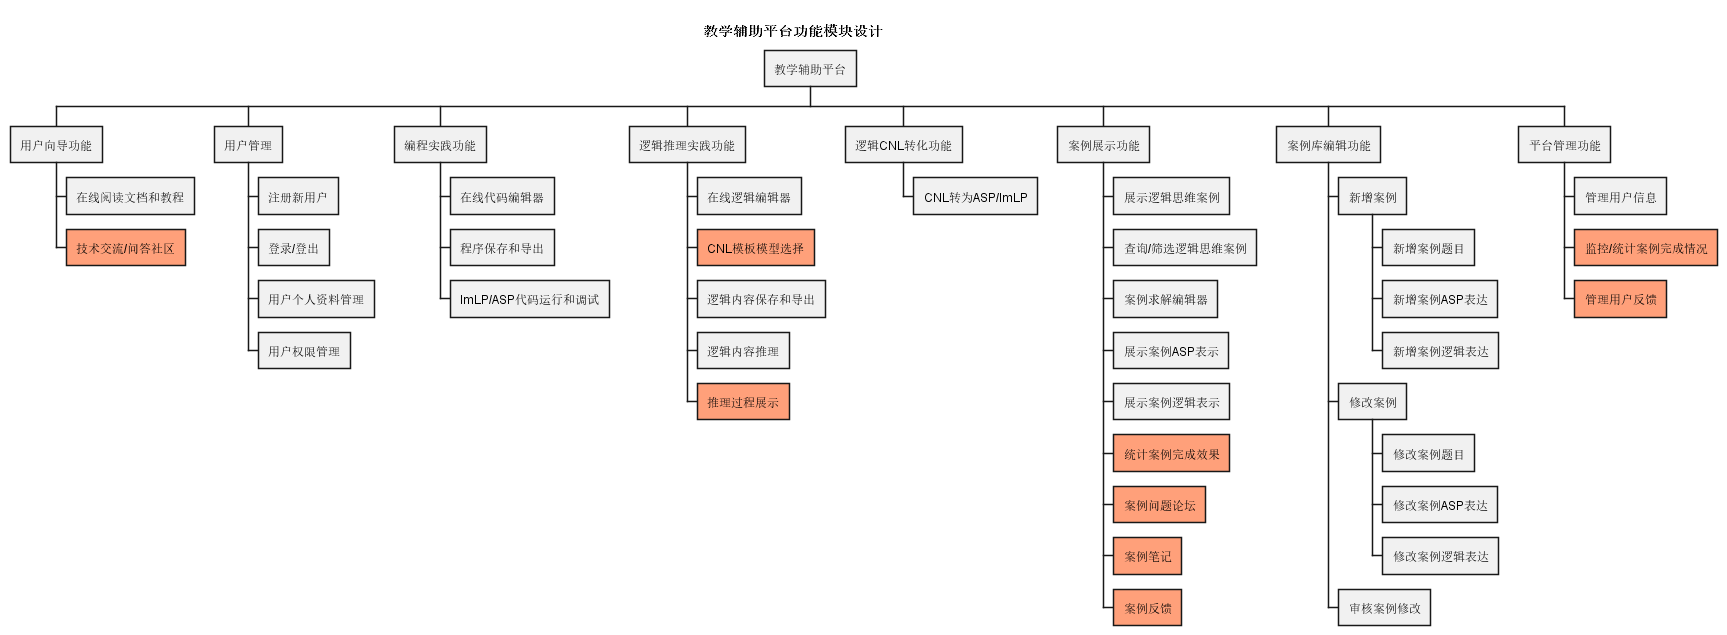

The diagram above was rendered by PlantUML. Its source (embedded in the PNG):
@startwbs 功能模块设计(删减)
title "教学辅助平台功能模块设计"
' 提供教学辅助平台，展示逻辑思维案例，提供编辑界面，程序提交、保存、运行
' 设计和实现符合逻辑思维编程语言：友好易于使用，体现不同逻辑思维模式
' 学生使用受控自然语言（CNL），系统将其转化成ASP等逻辑语言并运行得到答案
' 建立逻辑思维案例库，训练学生逻辑思维，设计算法将其自动转为逻辑程序
' 逻辑问题自动理解和求解（机器阅读）， 构建不同思维模式算法模型

' 构建教研平台，实现如下功能:
' 1、基于 ASP、ImLP语言的问题定义提交和运行测试、调试
' 2、基于 ImLP/ASP 的定义、演绎、溯因、归纳等思维模式的构建和友好编程界面，以及说明(需要定义 ASP/ImLP的更贴近自然的逻辑的语言的语言，需要花大量时间)
' 3、调研并进行案例库建设:思维游戏、考公逻辑推理题目、医学逻辑题目、法律逻辑题目、SAT题目、……，给出原题、分类标签、结果、求解的思维过程、大模型测试结果、增删改查、可视化
' 4、学生自建案例的增删改查

+ 教学辅助平台
++ 用户向导功能
+++ 在线阅读文档和教程
+++[#LightSalmon] 技术交流/问答社区

++ 用户管理
+++ 注册新用户
+++ 登录/登出
+++ 用户个人资料管理
+++ 用户权限管理

++ 编程实践功能
+++ 在线代码编辑器
+++ 程序保存和导出
+++ ImLP/ASP代码运行和调试


++ 逻辑推理实践功能
+++ 在线逻辑编辑器
+++[#LightSalmon] CNL模板模型选择
+++ 逻辑内容保存和导出
+++ 逻辑内容推理
+++[#LightSalmon] 推理过程展示


++ 逻辑CNL转化功能
+++ CNL转为ASP/ImLP


++ 案例展示功能
+++ 展示逻辑思维案例
+++ 查询/筛选逻辑思维案例
+++ 案例求解编辑器
+++ 展示案例ASP表示
+++ 展示案例逻辑表示
+++[#LightSalmon] 统计案例完成效果
+++[#LightSalmon] 案例问题论坛
+++[#LightSalmon] 案例笔记
+++[#LightSalmon] 案例反馈

++ 案例库编辑功能
+++ 新增案例
++++ 新增案例题目
++++ 新增案例ASP表达
++++ 新增案例逻辑表达
+++ 修改案例
++++ 修改案例题目
++++ 修改案例ASP表达
++++ 修改案例逻辑表达
+++ 审核案例修改

++ 平台管理功能
+++ 管理用户信息
+++[#LightSalmon] 监控/统计案例完成情况
+++[#LightSalmon] 管理用户反馈

' caseCoder -> programCoder

' ++ 课程管理
' +++ 创建新课程
' +++ 编辑和更新课程信息
' +++ 课程分类和标签
' +++ 课程搜索和过滤
' +++ 课程评价和评论

' ++ 学习资源管理
' +++ 上传和共享学习资料
' +++ 下载和保存学习资料
' +++ 在线阅读文档和教程
' +++ 视频教程和演示

' ++ 社区互动功能
' +++ 讨论论坛和社交平台
' +++ 用户间私信和通知
' +++ 问答功能和知识共享
' +++ 点赞和收藏功能

' ++ 学习进度和成绩管理功能
' +++ 课程学习进度跟踪
' +++ 学习计划和提醒功能
' +++ 作业和考试成绩管理
' +++ 学习证书和徽章颁发

@endwbs